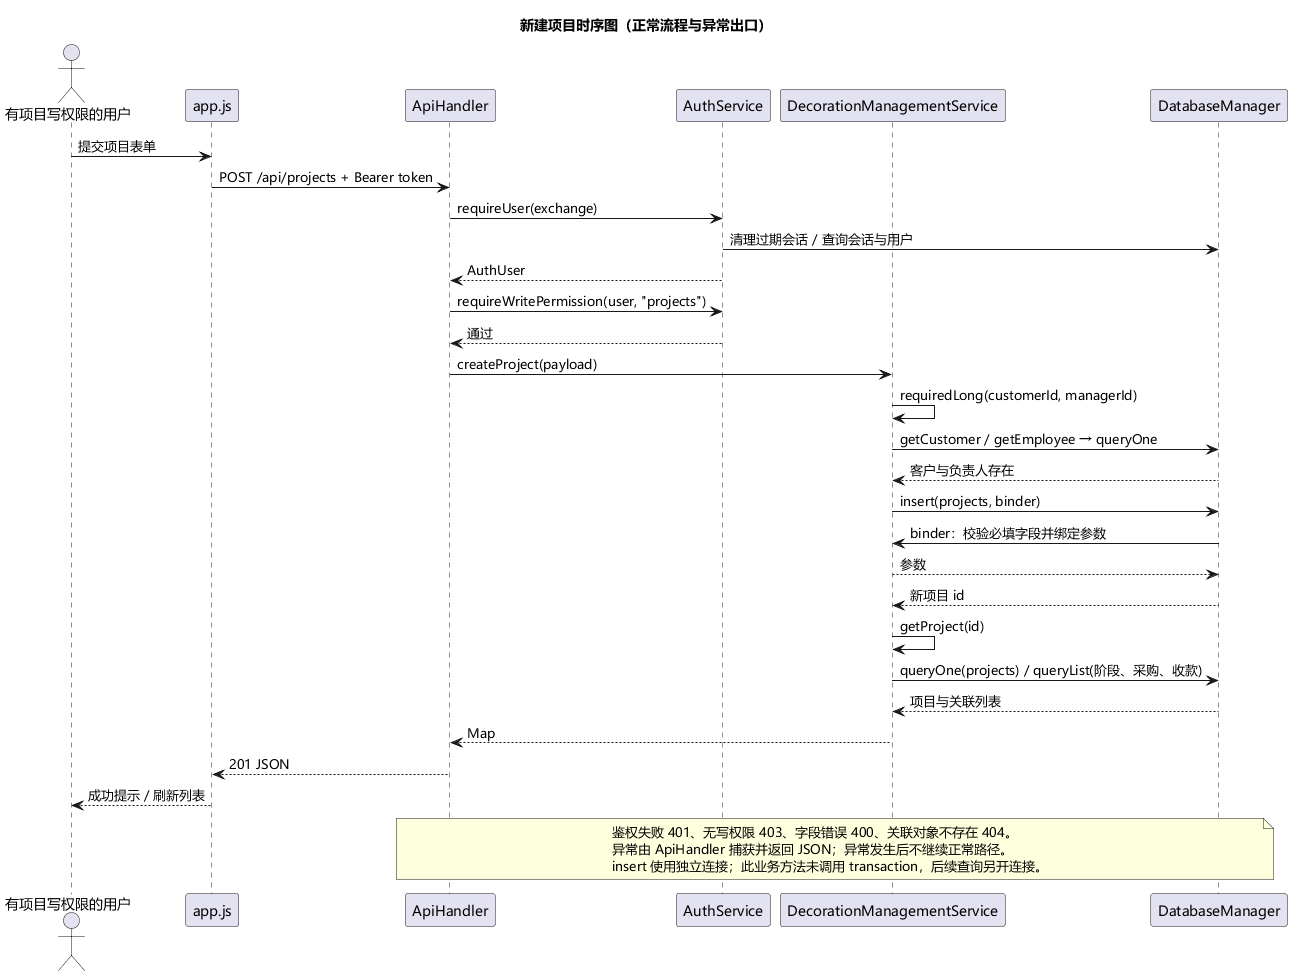

The diagram above was rendered by PlantUML. Its source (embedded in the PNG):
@startuml
skinparam defaultFontName Microsoft YaHei
title 新建项目时序图（正常流程与异常出口）
actor "有项目写权限的用户" as User
participant "app.js" as UI
participant ApiHandler as API
participant AuthService as Auth
participant DecorationManagementService as Service
participant DatabaseManager as DB
User -> UI : 提交项目表单
UI -> API : POST /api/projects + Bearer token
API -> Auth : requireUser(exchange)
Auth -> DB : 清理过期会话 / 查询会话与用户
Auth --> API : AuthUser
API -> Auth : requireWritePermission(user, "projects")
Auth --> API : 通过
API -> Service : createProject(payload)
Service -> Service : requiredLong(customerId, managerId)
Service -> DB : getCustomer / getEmployee → queryOne
DB --> Service : 客户与负责人存在
Service -> DB : insert(projects, binder)
DB -> Service : binder：校验必填字段并绑定参数
Service --> DB : 参数
DB --> Service : 新项目 id
Service -> Service : getProject(id)
Service -> DB : queryOne(projects) / queryList(阶段、采购、收款)
DB --> Service : 项目与关联列表
Service --> API : Map
API --> UI : 201 JSON
UI --> User : 成功提示 / 刷新列表
note over API, DB
鉴权失败 401、无写权限 403、字段错误 400、关联对象不存在 404。
异常由 ApiHandler 捕获并返回 JSON；异常发生后不继续正常路径。
insert 使用独立连接；此业务方法未调用 transaction，后续查询另开连接。
end note
@enduml